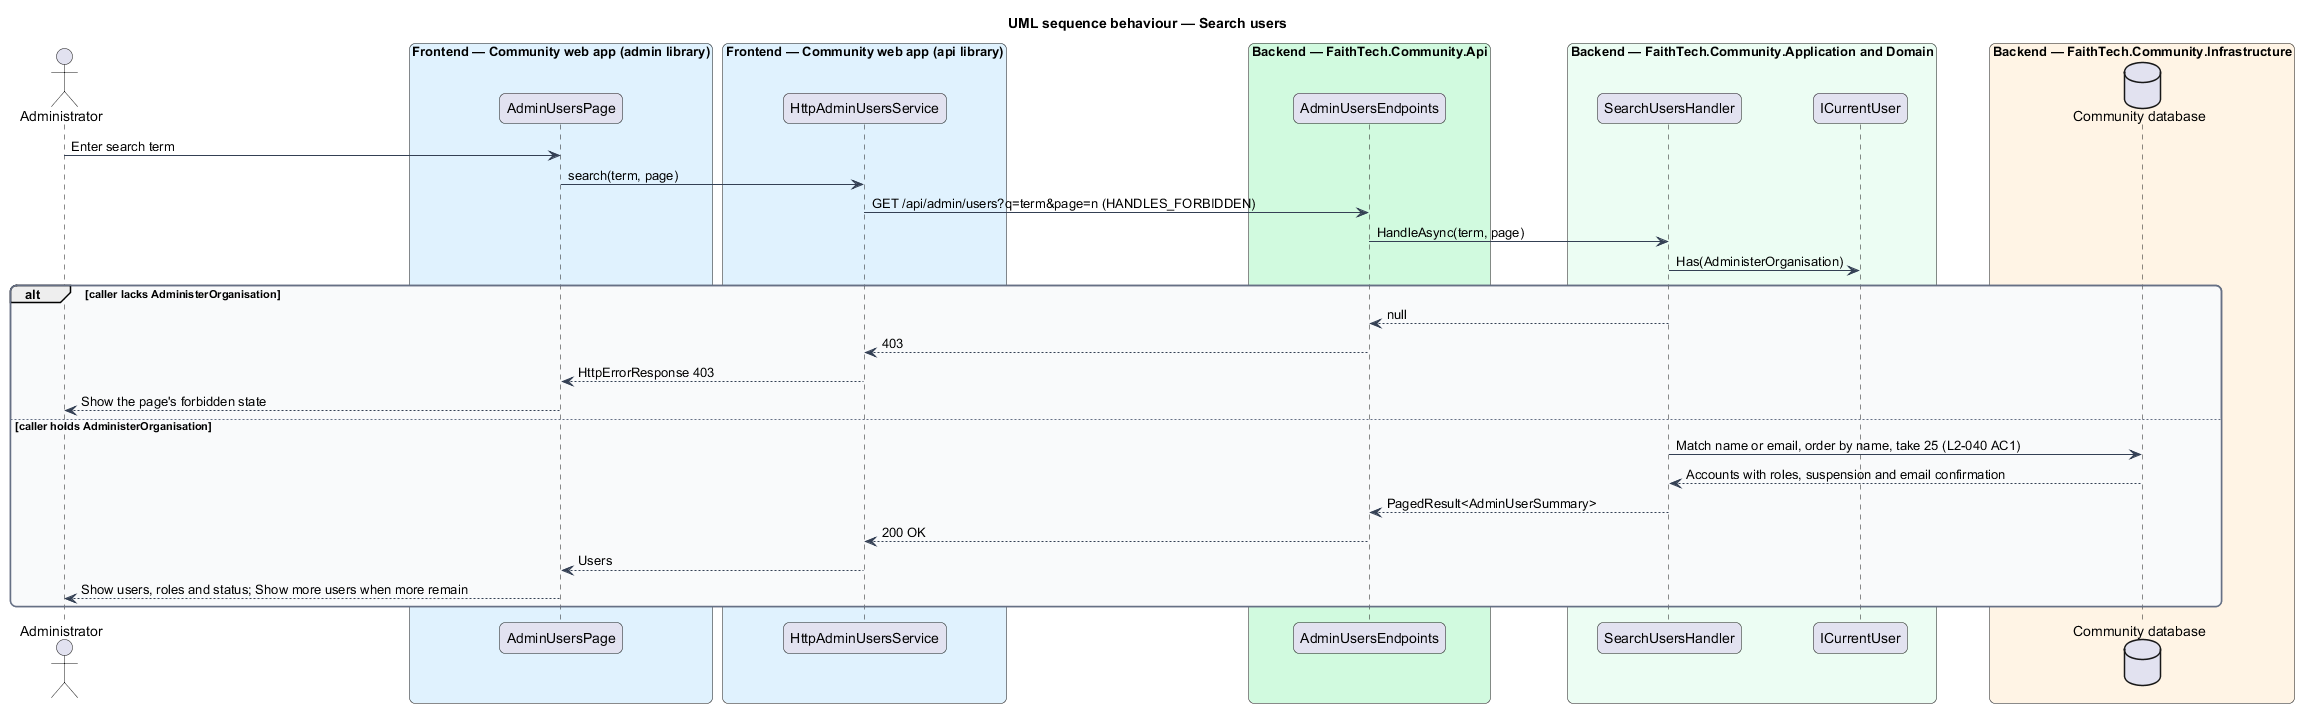

The diagram above was rendered by PlantUML. Its source (embedded in the PNG):
@startuml
title UML sequence behaviour — Search users
skinparam backgroundColor #FFFFFF
skinparam shadowing false
skinparam roundcorner 12
skinparam defaultFontName Arial
skinparam ArrowColor #344054
skinparam rectangle {
  BorderColor #344054
  FontColor #101828
}
skinparam package {
  BorderColor #667085
  FontColor #101828
  BackgroundColor #F9FAFB
}
actor "Administrator" as actor
box "Frontend — Community web app (admin library)" #E0F2FE
  participant "AdminUsersPage" as page
end box
box "Frontend — Community web app (api library)" #E0F2FE
  participant "HttpAdminUsersService" as svc
end box
box "Backend — FaithTech.Community.Api" #D1FADF
  participant "AdminUsersEndpoints" as ep
end box
box "Backend — FaithTech.Community.Application and Domain" #ECFDF3
  participant "SearchUsersHandler" as h
  participant "ICurrentUser" as cur
end box
box "Backend — FaithTech.Community.Infrastructure" #FFF4E5
  database "Community database" as db
end box
actor -> page : Enter search term
page -> svc : search(term, page)
svc -> ep : GET /api/admin/users?q=term&page=n (HANDLES_FORBIDDEN)
ep -> h : HandleAsync(term, page)
h -> cur : Has(AdministerOrganisation)
alt caller lacks AdministerOrganisation
  h --> ep : null
  ep --> svc : 403
  svc --> page : HttpErrorResponse 403
  page --> actor : Show the page's forbidden state
else caller holds AdministerOrganisation
  h -> db : Match name or email, order by name, take 25 (L2-040 AC1)
  db --> h : Accounts with roles, suspension and email confirmation
  h --> ep : PagedResult<AdminUserSummary>
  ep --> svc : 200 OK
  svc --> page : Users
  page --> actor : Show users, roles and status; Show more users when more remain
end
@enduml